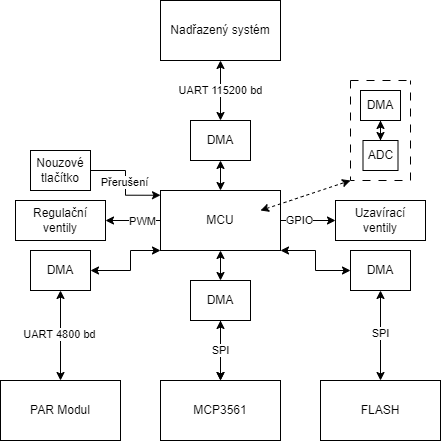

The diagram above was exported from draw.io. Its source (the exported page's mxGraphModel, read from the mxfile embedded in the PNG):
<mxGraphModel dx="961" dy="531" grid="1" gridSize="10" guides="1" tooltips="1" connect="1" arrows="1" fold="1" page="1" pageScale="1" pageWidth="827" pageHeight="1169" math="0" shadow="0">
  <root>
    <mxCell id="0" />
    <mxCell id="1" parent="0" />
    <mxCell id="9mkGZXOLGwvZGY_BAsoc-27" value="" style="edgeStyle=orthogonalEdgeStyle;rounded=0;orthogonalLoop=1;jettySize=auto;html=1;startArrow=classic;startFill=1;" edge="1" parent="1" source="9mkGZXOLGwvZGY_BAsoc-1" target="9mkGZXOLGwvZGY_BAsoc-26">
      <mxGeometry relative="1" as="geometry">
        <Array as="points">
          <mxPoint x="330" y="390" />
          <mxPoint x="330" y="410" />
        </Array>
      </mxGeometry>
    </mxCell>
    <mxCell id="9mkGZXOLGwvZGY_BAsoc-32" value="" style="edgeStyle=orthogonalEdgeStyle;rounded=0;orthogonalLoop=1;jettySize=auto;html=1;startArrow=classic;startFill=1;" edge="1" parent="1" source="9mkGZXOLGwvZGY_BAsoc-1" target="9mkGZXOLGwvZGY_BAsoc-29">
      <mxGeometry relative="1" as="geometry" />
    </mxCell>
    <mxCell id="9mkGZXOLGwvZGY_BAsoc-43" value="" style="edgeStyle=orthogonalEdgeStyle;rounded=0;orthogonalLoop=1;jettySize=auto;html=1;startArrow=classic;startFill=1;" edge="1" parent="1" source="9mkGZXOLGwvZGY_BAsoc-1" target="9mkGZXOLGwvZGY_BAsoc-42">
      <mxGeometry relative="1" as="geometry" />
    </mxCell>
    <mxCell id="9mkGZXOLGwvZGY_BAsoc-51" style="edgeStyle=orthogonalEdgeStyle;rounded=0;orthogonalLoop=1;jettySize=auto;html=1;exitX=0;exitY=0;exitDx=0;exitDy=0;" edge="1" parent="1" source="9mkGZXOLGwvZGY_BAsoc-1">
      <mxGeometry relative="1" as="geometry">
        <mxPoint x="359.95238095238096" y="329.95238095238096" as="targetPoint" />
      </mxGeometry>
    </mxCell>
    <mxCell id="9mkGZXOLGwvZGY_BAsoc-66" value="" style="edgeStyle=orthogonalEdgeStyle;rounded=0;orthogonalLoop=1;jettySize=auto;html=1;" edge="1" parent="1" source="9mkGZXOLGwvZGY_BAsoc-1" target="9mkGZXOLGwvZGY_BAsoc-65">
      <mxGeometry relative="1" as="geometry" />
    </mxCell>
    <mxCell id="9mkGZXOLGwvZGY_BAsoc-67" value="PWM" style="edgeLabel;html=1;align=center;verticalAlign=middle;resizable=0;points=[];" vertex="1" connectable="0" parent="9mkGZXOLGwvZGY_BAsoc-66">
      <mxGeometry x="-0.3274" y="1" relative="1" as="geometry">
        <mxPoint as="offset" />
      </mxGeometry>
    </mxCell>
    <mxCell id="9mkGZXOLGwvZGY_BAsoc-69" value="" style="edgeStyle=orthogonalEdgeStyle;rounded=0;orthogonalLoop=1;jettySize=auto;html=1;" edge="1" parent="1" source="9mkGZXOLGwvZGY_BAsoc-1" target="9mkGZXOLGwvZGY_BAsoc-68">
      <mxGeometry relative="1" as="geometry" />
    </mxCell>
    <mxCell id="9mkGZXOLGwvZGY_BAsoc-70" value="GPIO" style="edgeLabel;html=1;align=center;verticalAlign=middle;resizable=0;points=[];" vertex="1" connectable="0" parent="9mkGZXOLGwvZGY_BAsoc-69">
      <mxGeometry x="-0.3035" relative="1" as="geometry">
        <mxPoint as="offset" />
      </mxGeometry>
    </mxCell>
    <mxCell id="9mkGZXOLGwvZGY_BAsoc-1" value="MCU" style="rounded=0;whiteSpace=wrap;html=1;" vertex="1" parent="1">
      <mxGeometry x="360" y="330" width="120" height="60" as="geometry" />
    </mxCell>
    <mxCell id="9mkGZXOLGwvZGY_BAsoc-2" value="Nadřazený systém" style="rounded=0;whiteSpace=wrap;html=1;" vertex="1" parent="1">
      <mxGeometry x="360" y="140" width="120" height="60" as="geometry" />
    </mxCell>
    <mxCell id="9mkGZXOLGwvZGY_BAsoc-9" value="PAR Modul" style="rounded=0;whiteSpace=wrap;html=1;" vertex="1" parent="1">
      <mxGeometry x="200" y="520" width="120" height="60" as="geometry" />
    </mxCell>
    <mxCell id="9mkGZXOLGwvZGY_BAsoc-10" value="MCP3561" style="rounded=0;whiteSpace=wrap;html=1;" vertex="1" parent="1">
      <mxGeometry x="360" y="520" width="120" height="60" as="geometry" />
    </mxCell>
    <mxCell id="9mkGZXOLGwvZGY_BAsoc-11" value="FLASH" style="rounded=0;whiteSpace=wrap;html=1;" vertex="1" parent="1">
      <mxGeometry x="520" y="520" width="120" height="60" as="geometry" />
    </mxCell>
    <mxCell id="9mkGZXOLGwvZGY_BAsoc-28" value="" style="edgeStyle=orthogonalEdgeStyle;rounded=0;orthogonalLoop=1;jettySize=auto;html=1;startArrow=classic;startFill=1;" edge="1" parent="1" source="9mkGZXOLGwvZGY_BAsoc-26" target="9mkGZXOLGwvZGY_BAsoc-9">
      <mxGeometry relative="1" as="geometry" />
    </mxCell>
    <mxCell id="9mkGZXOLGwvZGY_BAsoc-58" value="UART 4800 bd" style="edgeLabel;html=1;align=center;verticalAlign=middle;resizable=0;points=[];" vertex="1" connectable="0" parent="9mkGZXOLGwvZGY_BAsoc-28">
      <mxGeometry x="-0.3032" y="-1" relative="1" as="geometry">
        <mxPoint y="12" as="offset" />
      </mxGeometry>
    </mxCell>
    <mxCell id="9mkGZXOLGwvZGY_BAsoc-26" value="DMA" style="rounded=0;whiteSpace=wrap;html=1;" vertex="1" parent="1">
      <mxGeometry x="230" y="390" width="60" height="40" as="geometry" />
    </mxCell>
    <mxCell id="9mkGZXOLGwvZGY_BAsoc-31" value="" style="edgeStyle=orthogonalEdgeStyle;rounded=0;orthogonalLoop=1;jettySize=auto;html=1;" edge="1" parent="1" source="9mkGZXOLGwvZGY_BAsoc-29" target="9mkGZXOLGwvZGY_BAsoc-10">
      <mxGeometry relative="1" as="geometry" />
    </mxCell>
    <mxCell id="9mkGZXOLGwvZGY_BAsoc-35" value="" style="edgeStyle=orthogonalEdgeStyle;rounded=0;orthogonalLoop=1;jettySize=auto;html=1;startArrow=classic;startFill=1;" edge="1" parent="1" source="9mkGZXOLGwvZGY_BAsoc-29" target="9mkGZXOLGwvZGY_BAsoc-10">
      <mxGeometry relative="1" as="geometry" />
    </mxCell>
    <mxCell id="9mkGZXOLGwvZGY_BAsoc-59" value="SPI" style="edgeLabel;html=1;align=center;verticalAlign=middle;resizable=0;points=[];" vertex="1" connectable="0" parent="9mkGZXOLGwvZGY_BAsoc-35">
      <mxGeometry x="-0.2971" y="-2" relative="1" as="geometry">
        <mxPoint x="2" y="9" as="offset" />
      </mxGeometry>
    </mxCell>
    <mxCell id="9mkGZXOLGwvZGY_BAsoc-29" value="DMA" style="rounded=0;whiteSpace=wrap;html=1;" vertex="1" parent="1">
      <mxGeometry x="390" y="420" width="60" height="40" as="geometry" />
    </mxCell>
    <mxCell id="9mkGZXOLGwvZGY_BAsoc-33" value="" style="edgeStyle=orthogonalEdgeStyle;rounded=0;orthogonalLoop=1;jettySize=auto;html=1;startArrow=classic;startFill=1;" edge="1" parent="1" source="9mkGZXOLGwvZGY_BAsoc-30" target="9mkGZXOLGwvZGY_BAsoc-11">
      <mxGeometry relative="1" as="geometry" />
    </mxCell>
    <mxCell id="9mkGZXOLGwvZGY_BAsoc-60" value="SPI" style="edgeLabel;html=1;align=center;verticalAlign=middle;resizable=0;points=[];" vertex="1" connectable="0" parent="9mkGZXOLGwvZGY_BAsoc-33">
      <mxGeometry x="-0.2869" relative="1" as="geometry">
        <mxPoint y="11" as="offset" />
      </mxGeometry>
    </mxCell>
    <mxCell id="9mkGZXOLGwvZGY_BAsoc-34" value="" style="edgeStyle=orthogonalEdgeStyle;rounded=0;orthogonalLoop=1;jettySize=auto;html=1;startArrow=classic;startFill=1;" edge="1" parent="1" source="9mkGZXOLGwvZGY_BAsoc-30" target="9mkGZXOLGwvZGY_BAsoc-1">
      <mxGeometry relative="1" as="geometry">
        <Array as="points">
          <mxPoint x="515" y="410" />
          <mxPoint x="515" y="390" />
        </Array>
      </mxGeometry>
    </mxCell>
    <mxCell id="9mkGZXOLGwvZGY_BAsoc-30" value="DMA" style="rounded=0;whiteSpace=wrap;html=1;" vertex="1" parent="1">
      <mxGeometry x="550" y="390" width="60" height="40" as="geometry" />
    </mxCell>
    <mxCell id="9mkGZXOLGwvZGY_BAsoc-37" value="" style="endArrow=classic;startArrow=classic;html=1;rounded=0;dashed=1;entryX=0;entryY=1;entryDx=0;entryDy=0;" edge="1" parent="1" target="9mkGZXOLGwvZGY_BAsoc-64">
      <mxGeometry width="50" height="50" relative="1" as="geometry">
        <mxPoint x="460" y="350" as="sourcePoint" />
        <mxPoint x="512.1584636973384" y="315.93826223866324" as="targetPoint" />
      </mxGeometry>
    </mxCell>
    <mxCell id="9mkGZXOLGwvZGY_BAsoc-44" value="" style="edgeStyle=orthogonalEdgeStyle;rounded=0;orthogonalLoop=1;jettySize=auto;html=1;startArrow=classic;startFill=1;" edge="1" parent="1" source="9mkGZXOLGwvZGY_BAsoc-42" target="9mkGZXOLGwvZGY_BAsoc-2">
      <mxGeometry relative="1" as="geometry" />
    </mxCell>
    <mxCell id="9mkGZXOLGwvZGY_BAsoc-46" value="UART&amp;nbsp;115200 bd" style="edgeLabel;html=1;align=center;verticalAlign=middle;resizable=0;points=[];" vertex="1" connectable="0" parent="9mkGZXOLGwvZGY_BAsoc-44">
      <mxGeometry x="0.1815" y="1" relative="1" as="geometry">
        <mxPoint x="1" y="5" as="offset" />
      </mxGeometry>
    </mxCell>
    <mxCell id="9mkGZXOLGwvZGY_BAsoc-42" value="DMA" style="rounded=0;whiteSpace=wrap;html=1;" vertex="1" parent="1">
      <mxGeometry x="390" y="260" width="60" height="40" as="geometry" />
    </mxCell>
    <mxCell id="9mkGZXOLGwvZGY_BAsoc-49" value="" style="edgeStyle=orthogonalEdgeStyle;rounded=0;orthogonalLoop=1;jettySize=auto;html=1;startArrow=classic;startFill=1;" edge="1" parent="1" source="9mkGZXOLGwvZGY_BAsoc-47" target="9mkGZXOLGwvZGY_BAsoc-48">
      <mxGeometry relative="1" as="geometry" />
    </mxCell>
    <mxCell id="9mkGZXOLGwvZGY_BAsoc-47" value="DMA" style="rounded=0;whiteSpace=wrap;html=1;" vertex="1" parent="1">
      <mxGeometry x="560" y="230" width="40" height="30" as="geometry" />
    </mxCell>
    <mxCell id="9mkGZXOLGwvZGY_BAsoc-48" value="ADC" style="rounded=0;whiteSpace=wrap;html=1;" vertex="1" parent="1">
      <mxGeometry x="562.5" y="280" width="35" height="30" as="geometry" />
    </mxCell>
    <mxCell id="9mkGZXOLGwvZGY_BAsoc-57" style="edgeStyle=orthogonalEdgeStyle;rounded=0;orthogonalLoop=1;jettySize=auto;html=1;entryX=0;entryY=0.079;entryDx=0;entryDy=0;entryPerimeter=0;startArrow=none;startFill=0;" edge="1" parent="1" source="9mkGZXOLGwvZGY_BAsoc-56" target="9mkGZXOLGwvZGY_BAsoc-1">
      <mxGeometry relative="1" as="geometry" />
    </mxCell>
    <mxCell id="9mkGZXOLGwvZGY_BAsoc-71" value="Přerušení" style="edgeLabel;html=1;align=center;verticalAlign=middle;resizable=0;points=[];" vertex="1" connectable="0" parent="9mkGZXOLGwvZGY_BAsoc-57">
      <mxGeometry x="-0.2067" y="-1" relative="1" as="geometry">
        <mxPoint y="9" as="offset" />
      </mxGeometry>
    </mxCell>
    <mxCell id="9mkGZXOLGwvZGY_BAsoc-56" value="Nouzové tlačítko" style="rounded=0;whiteSpace=wrap;html=1;" vertex="1" parent="1">
      <mxGeometry x="230" y="290" width="60" height="40" as="geometry" />
    </mxCell>
    <mxCell id="9mkGZXOLGwvZGY_BAsoc-64" value="" style="swimlane;startSize=0;fillColor=default;dashed=1;dashPattern=8 8;" vertex="1" parent="1">
      <mxGeometry x="550" y="220" width="60" height="100" as="geometry">
        <mxRectangle x="520" y="220" width="50" height="40" as="alternateBounds" />
      </mxGeometry>
    </mxCell>
    <mxCell id="9mkGZXOLGwvZGY_BAsoc-65" value="Regulační ventily" style="rounded=0;whiteSpace=wrap;html=1;" vertex="1" parent="1">
      <mxGeometry x="215" y="340" width="90" height="40" as="geometry" />
    </mxCell>
    <mxCell id="9mkGZXOLGwvZGY_BAsoc-68" value="Uzavírací ventily" style="rounded=0;whiteSpace=wrap;html=1;" vertex="1" parent="1">
      <mxGeometry x="535" y="340" width="90" height="40" as="geometry" />
    </mxCell>
  </root>
</mxGraphModel>